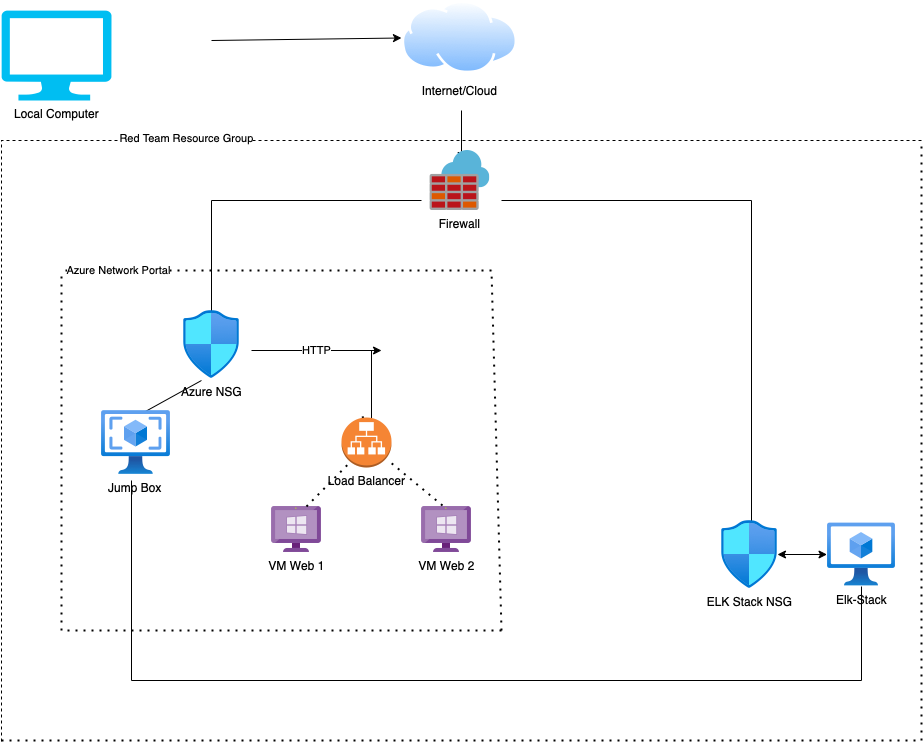

The diagram above was exported from draw.io. Its source (the exported page's mxGraphModel, read from the mxfile embedded in the PNG):
<mxGraphModel dx="1142" dy="692" grid="1" gridSize="10" guides="1" tooltips="1" connect="1" arrows="1" fold="1" page="1" pageScale="1" pageWidth="1100" pageHeight="850" background="#ffffff" math="0" shadow="0">
  <root>
    <mxCell id="0" />
    <mxCell id="1" parent="0" />
    <mxCell id="TMyG5rE13M1ujK_NfF7r-1" value="Local Computer" style="verticalLabelPosition=bottom;html=1;verticalAlign=top;align=center;strokeColor=none;fillColor=#00BEF2;shape=mxgraph.azure.computer;pointerEvents=1;" vertex="1" parent="1">
      <mxGeometry x="120" y="70" width="110" height="90" as="geometry" />
    </mxCell>
    <mxCell id="TMyG5rE13M1ujK_NfF7r-2" value="" style="endArrow=classic;html=1;rounded=0;" edge="1" parent="1" target="TMyG5rE13M1ujK_NfF7r-3">
      <mxGeometry width="50" height="50" relative="1" as="geometry">
        <mxPoint x="330" y="100" as="sourcePoint" />
        <mxPoint x="480" y="100" as="targetPoint" />
      </mxGeometry>
    </mxCell>
    <mxCell id="TMyG5rE13M1ujK_NfF7r-3" value="Internet/Cloud" style="aspect=fixed;perimeter=ellipsePerimeter;html=1;align=center;shadow=0;dashed=0;spacingTop=3;image;image=img/lib/active_directory/internet_cloud.svg;" vertex="1" parent="1">
      <mxGeometry x="520" y="60" width="116.75" height="73.55" as="geometry" />
    </mxCell>
    <mxCell id="TMyG5rE13M1ujK_NfF7r-4" value="" style="endArrow=classic;html=1;rounded=0;" edge="1" parent="1">
      <mxGeometry width="50" height="50" relative="1" as="geometry">
        <mxPoint x="580" y="170" as="sourcePoint" />
        <mxPoint x="580" y="220" as="targetPoint" />
      </mxGeometry>
    </mxCell>
    <mxCell id="TMyG5rE13M1ujK_NfF7r-5" value="Firewall" style="sketch=0;aspect=fixed;html=1;points=[];align=center;image;fontSize=12;image=img/lib/mscae/Azure_Firewall.svg;" vertex="1" parent="1">
      <mxGeometry x="548.38" y="210" width="60" height="60" as="geometry" />
    </mxCell>
    <mxCell id="TMyG5rE13M1ujK_NfF7r-6" value="" style="endArrow=none;html=1;rounded=0;" edge="1" parent="1">
      <mxGeometry width="50" height="50" relative="1" as="geometry">
        <mxPoint x="330" y="260" as="sourcePoint" />
        <mxPoint x="540" y="260" as="targetPoint" />
        <Array as="points">
          <mxPoint x="430" y="260" />
        </Array>
      </mxGeometry>
    </mxCell>
    <mxCell id="TMyG5rE13M1ujK_NfF7r-7" value="" style="endArrow=none;html=1;rounded=0;" edge="1" parent="1">
      <mxGeometry width="50" height="50" relative="1" as="geometry">
        <mxPoint x="330" y="400" as="sourcePoint" />
        <mxPoint x="330" y="260" as="targetPoint" />
      </mxGeometry>
    </mxCell>
    <mxCell id="TMyG5rE13M1ujK_NfF7r-8" value="" style="endArrow=none;html=1;rounded=0;" edge="1" parent="1">
      <mxGeometry width="50" height="50" relative="1" as="geometry">
        <mxPoint x="620" y="260" as="sourcePoint" />
        <mxPoint x="870" y="260" as="targetPoint" />
      </mxGeometry>
    </mxCell>
    <mxCell id="TMyG5rE13M1ujK_NfF7r-9" value="" style="endArrow=none;html=1;rounded=0;" edge="1" parent="1">
      <mxGeometry width="50" height="50" relative="1" as="geometry">
        <mxPoint x="870" y="610" as="sourcePoint" />
        <mxPoint x="870" y="260" as="targetPoint" />
      </mxGeometry>
    </mxCell>
    <mxCell id="TMyG5rE13M1ujK_NfF7r-13" value="Azure NSG" style="aspect=fixed;html=1;points=[];align=center;image;fontSize=12;image=img/lib/azure2/networking/Network_Security_Groups.svg;" vertex="1" parent="1">
      <mxGeometry x="302" y="370" width="56.00000000000001" height="68" as="geometry" />
    </mxCell>
    <mxCell id="TMyG5rE13M1ujK_NfF7r-14" value="ELK Stack NSG" style="aspect=fixed;html=1;points=[];align=center;image;fontSize=12;image=img/lib/azure2/networking/Network_Security_Groups.svg;" vertex="1" parent="1">
      <mxGeometry x="840" y="580" width="56.00000000000001" height="68" as="geometry" />
    </mxCell>
    <mxCell id="TMyG5rE13M1ujK_NfF7r-15" value="" style="endArrow=classic;html=1;rounded=0;" edge="1" parent="1">
      <mxGeometry width="50" height="50" relative="1" as="geometry">
        <mxPoint x="320" y="440" as="sourcePoint" />
        <mxPoint x="250" y="478.68421052631584" as="targetPoint" />
      </mxGeometry>
    </mxCell>
    <mxCell id="TMyG5rE13M1ujK_NfF7r-17" value="HTTP" style="endArrow=classic;html=1;rounded=0;" edge="1" parent="1">
      <mxGeometry width="50" height="50" relative="1" as="geometry">
        <mxPoint x="370" y="410" as="sourcePoint" />
        <mxPoint x="500" y="410" as="targetPoint" />
      </mxGeometry>
    </mxCell>
    <mxCell id="TMyG5rE13M1ujK_NfF7r-18" value="" style="endArrow=none;html=1;rounded=0;" edge="1" parent="1">
      <mxGeometry width="50" height="50" relative="1" as="geometry">
        <mxPoint x="490" y="500" as="sourcePoint" />
        <mxPoint x="490" y="410" as="targetPoint" />
      </mxGeometry>
    </mxCell>
    <mxCell id="TMyG5rE13M1ujK_NfF7r-19" value="Jump Box&amp;nbsp;" style="aspect=fixed;html=1;points=[];align=center;image;fontSize=12;image=img/lib/azure2/compute/VM_Images_Classic.svg;" vertex="1" parent="1">
      <mxGeometry x="220" y="470" width="69" height="64" as="geometry" />
    </mxCell>
    <mxCell id="TMyG5rE13M1ujK_NfF7r-21" value="VM Web 1" style="sketch=0;aspect=fixed;html=1;points=[];align=center;image;fontSize=12;image=img/lib/mscae/VM_Windows_Non_Azure.svg;" vertex="1" parent="1">
      <mxGeometry x="390" y="566" width="50" height="46" as="geometry" />
    </mxCell>
    <mxCell id="TMyG5rE13M1ujK_NfF7r-22" value="VM Web 2" style="sketch=0;aspect=fixed;html=1;points=[];align=center;image;fontSize=12;image=img/lib/mscae/VM_Windows_Non_Azure.svg;" vertex="1" parent="1">
      <mxGeometry x="540" y="566" width="50" height="46" as="geometry" />
    </mxCell>
    <mxCell id="TMyG5rE13M1ujK_NfF7r-23" value="" style="endArrow=none;dashed=1;html=1;dashPattern=1 3;strokeWidth=2;rounded=0;exitX=0.42;exitY=-0.022;exitDx=0;exitDy=0;exitPerimeter=0;startArrow=none;" edge="1" parent="1" source="TMyG5rE13M1ujK_NfF7r-25">
      <mxGeometry width="50" height="50" relative="1" as="geometry">
        <mxPoint x="560" y="560" as="sourcePoint" />
        <mxPoint x="490" y="500" as="targetPoint" />
      </mxGeometry>
    </mxCell>
    <mxCell id="TMyG5rE13M1ujK_NfF7r-24" value="" style="endArrow=none;dashed=1;html=1;dashPattern=1 3;strokeWidth=2;rounded=0;exitX=0.7;exitY=0;exitDx=0;exitDy=0;exitPerimeter=0;" edge="1" parent="1" source="TMyG5rE13M1ujK_NfF7r-21">
      <mxGeometry width="50" height="50" relative="1" as="geometry">
        <mxPoint x="440" y="534" as="sourcePoint" />
        <mxPoint x="490" y="500" as="targetPoint" />
      </mxGeometry>
    </mxCell>
    <mxCell id="TMyG5rE13M1ujK_NfF7r-25" value="Load Balancer" style="outlineConnect=0;dashed=0;verticalLabelPosition=bottom;verticalAlign=top;align=center;html=1;shape=mxgraph.aws3.application_load_balancer;fillColor=#F58534;gradientColor=none;" vertex="1" parent="1">
      <mxGeometry x="460" y="477" width="50" height="50" as="geometry" />
    </mxCell>
    <mxCell id="TMyG5rE13M1ujK_NfF7r-26" value="" style="endArrow=none;dashed=1;html=1;dashPattern=1 3;strokeWidth=2;rounded=0;exitX=0.42;exitY=-0.022;exitDx=0;exitDy=0;exitPerimeter=0;" edge="1" parent="1" source="TMyG5rE13M1ujK_NfF7r-22" target="TMyG5rE13M1ujK_NfF7r-25">
      <mxGeometry width="50" height="50" relative="1" as="geometry">
        <mxPoint x="561" y="564.988" as="sourcePoint" />
        <mxPoint x="490" y="500" as="targetPoint" />
      </mxGeometry>
    </mxCell>
    <mxCell id="TMyG5rE13M1ujK_NfF7r-31" value="" style="endArrow=classic;startArrow=classic;html=1;rounded=0;" edge="1" parent="1" source="TMyG5rE13M1ujK_NfF7r-14" target="TMyG5rE13M1ujK_NfF7r-32">
      <mxGeometry width="50" height="50" relative="1" as="geometry">
        <mxPoint x="920" y="630" as="sourcePoint" />
        <mxPoint x="980" y="614" as="targetPoint" />
      </mxGeometry>
    </mxCell>
    <mxCell id="TMyG5rE13M1ujK_NfF7r-32" value="Elk-Stack" style="aspect=fixed;html=1;points=[];align=center;image;fontSize=12;image=img/lib/azure2/compute/Virtual_Machines_Classic.svg;" vertex="1" parent="1">
      <mxGeometry x="945.5" y="582" width="69" height="64" as="geometry" />
    </mxCell>
    <mxCell id="TMyG5rE13M1ujK_NfF7r-33" value="" style="endArrow=none;html=1;rounded=0;" edge="1" parent="1">
      <mxGeometry width="50" height="50" relative="1" as="geometry">
        <mxPoint x="250" y="740" as="sourcePoint" />
        <mxPoint x="250" y="540" as="targetPoint" />
      </mxGeometry>
    </mxCell>
    <mxCell id="TMyG5rE13M1ujK_NfF7r-34" value="" style="endArrow=none;html=1;rounded=0;" edge="1" parent="1">
      <mxGeometry width="50" height="50" relative="1" as="geometry">
        <mxPoint x="250" y="740" as="sourcePoint" />
        <mxPoint x="980" y="740" as="targetPoint" />
      </mxGeometry>
    </mxCell>
    <mxCell id="TMyG5rE13M1ujK_NfF7r-35" value="" style="endArrow=none;html=1;rounded=0;" edge="1" parent="1" target="TMyG5rE13M1ujK_NfF7r-32">
      <mxGeometry width="50" height="50" relative="1" as="geometry">
        <mxPoint x="980" y="740" as="sourcePoint" />
        <mxPoint x="980" y="680" as="targetPoint" />
      </mxGeometry>
    </mxCell>
    <mxCell id="TMyG5rE13M1ujK_NfF7r-36" value="" style="endArrow=none;dashed=1;html=1;rounded=0;" edge="1" parent="1">
      <mxGeometry width="50" height="50" relative="1" as="geometry">
        <mxPoint x="120" y="801" as="sourcePoint" />
        <mxPoint x="1040" y="200" as="targetPoint" />
        <Array as="points">
          <mxPoint x="120" y="200" />
        </Array>
      </mxGeometry>
    </mxCell>
    <mxCell id="TMyG5rE13M1ujK_NfF7r-39" value="Red Team Resource Group" style="edgeLabel;html=1;align=center;verticalAlign=middle;resizable=0;points=[];" vertex="1" connectable="0" parent="TMyG5rE13M1ujK_NfF7r-36">
      <mxGeometry x="0.0322" y="3" relative="1" as="geometry">
        <mxPoint as="offset" />
      </mxGeometry>
    </mxCell>
    <mxCell id="TMyG5rE13M1ujK_NfF7r-37" value="" style="endArrow=none;dashed=1;html=1;dashPattern=1 3;strokeWidth=2;rounded=0;" edge="1" parent="1">
      <mxGeometry width="50" height="50" relative="1" as="geometry">
        <mxPoint x="120" y="800" as="sourcePoint" />
        <mxPoint x="1040" y="800" as="targetPoint" />
      </mxGeometry>
    </mxCell>
    <mxCell id="TMyG5rE13M1ujK_NfF7r-38" value="" style="endArrow=none;dashed=1;html=1;dashPattern=1 3;strokeWidth=2;rounded=0;" edge="1" parent="1">
      <mxGeometry width="50" height="50" relative="1" as="geometry">
        <mxPoint x="1040" y="800" as="sourcePoint" />
        <mxPoint x="1040" y="200" as="targetPoint" />
      </mxGeometry>
    </mxCell>
    <mxCell id="TMyG5rE13M1ujK_NfF7r-40" value="" style="endArrow=none;dashed=1;html=1;dashPattern=1 3;strokeWidth=2;rounded=0;" edge="1" parent="1">
      <mxGeometry width="50" height="50" relative="1" as="geometry">
        <mxPoint x="180" y="690" as="sourcePoint" />
        <mxPoint x="180" y="330" as="targetPoint" />
      </mxGeometry>
    </mxCell>
    <mxCell id="TMyG5rE13M1ujK_NfF7r-41" value="" style="endArrow=none;dashed=1;html=1;dashPattern=1 3;strokeWidth=2;rounded=0;" edge="1" parent="1">
      <mxGeometry width="50" height="50" relative="1" as="geometry">
        <mxPoint x="610" y="330" as="sourcePoint" />
        <mxPoint x="180" y="330" as="targetPoint" />
      </mxGeometry>
    </mxCell>
    <mxCell id="TMyG5rE13M1ujK_NfF7r-44" value="Azure Network Portal" style="edgeLabel;html=1;align=center;verticalAlign=middle;resizable=0;points=[];" vertex="1" connectable="0" parent="TMyG5rE13M1ujK_NfF7r-41">
      <mxGeometry x="0.7395" y="-1" relative="1" as="geometry">
        <mxPoint as="offset" />
      </mxGeometry>
    </mxCell>
    <mxCell id="TMyG5rE13M1ujK_NfF7r-42" value="" style="endArrow=none;dashed=1;html=1;dashPattern=1 3;strokeWidth=2;rounded=0;" edge="1" parent="1">
      <mxGeometry width="50" height="50" relative="1" as="geometry">
        <mxPoint x="620" y="690" as="sourcePoint" />
        <mxPoint x="610" y="330" as="targetPoint" />
      </mxGeometry>
    </mxCell>
    <mxCell id="TMyG5rE13M1ujK_NfF7r-43" value="" style="endArrow=none;dashed=1;html=1;dashPattern=1 3;strokeWidth=2;rounded=0;" edge="1" parent="1">
      <mxGeometry width="50" height="50" relative="1" as="geometry">
        <mxPoint x="620" y="690" as="sourcePoint" />
        <mxPoint x="180" y="690" as="targetPoint" />
      </mxGeometry>
    </mxCell>
  </root>
</mxGraphModel>